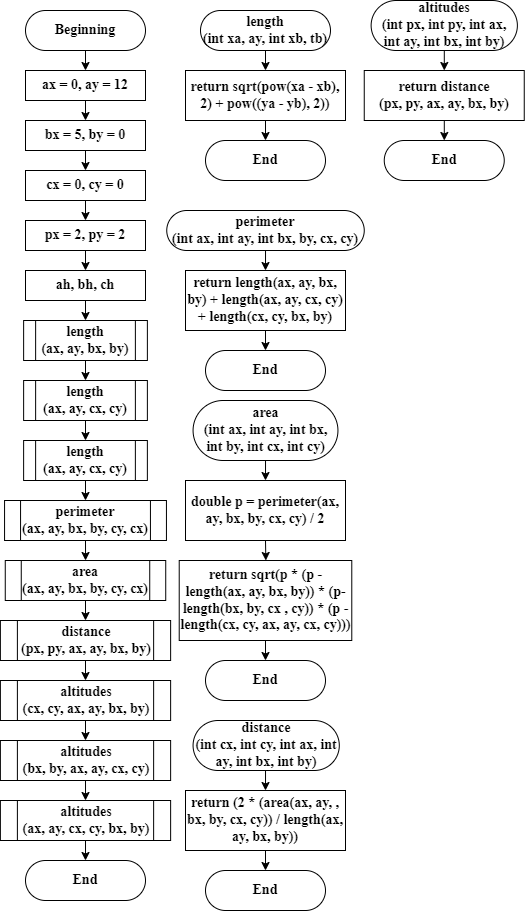

The diagram above was exported from draw.io. Its source (the exported page's mxGraphModel, read from the mxfile embedded in the PNG):
<mxGraphModel dx="2096" dy="1134" grid="1" gridSize="10" guides="1" tooltips="1" connect="1" arrows="1" fold="1" page="1" pageScale="1" pageWidth="827" pageHeight="1169" math="0" shadow="0">
  <root>
    <mxCell id="WIyWlLk6GJQsqaUBKTNV-0" />
    <mxCell id="WIyWlLk6GJQsqaUBKTNV-1" parent="WIyWlLk6GJQsqaUBKTNV-0" />
    <mxCell id="NJsGz4BP_FaJzdvd6AJ1-0" style="edgeStyle=orthogonalEdgeStyle;rounded=0;orthogonalLoop=1;jettySize=auto;html=1;" edge="1" parent="WIyWlLk6GJQsqaUBKTNV-1" source="WIyWlLk6GJQsqaUBKTNV-3">
      <mxGeometry relative="1" as="geometry">
        <mxPoint x="220" y="140" as="targetPoint" />
      </mxGeometry>
    </mxCell>
    <mxCell id="WIyWlLk6GJQsqaUBKTNV-3" value="Beginning" style="rounded=1;whiteSpace=wrap;html=1;fontSize=14;glass=0;strokeWidth=1;shadow=0;arcSize=50;fontStyle=1;fontFamily=Times New Roman;" parent="WIyWlLk6GJQsqaUBKTNV-1" vertex="1">
      <mxGeometry x="160" y="80" width="120" height="40" as="geometry" />
    </mxCell>
    <mxCell id="NJsGz4BP_FaJzdvd6AJ1-2" style="edgeStyle=orthogonalEdgeStyle;rounded=0;orthogonalLoop=1;jettySize=auto;html=1;" edge="1" parent="WIyWlLk6GJQsqaUBKTNV-1" source="NJsGz4BP_FaJzdvd6AJ1-1">
      <mxGeometry relative="1" as="geometry">
        <mxPoint x="220" y="190" as="targetPoint" />
      </mxGeometry>
    </mxCell>
    <mxCell id="NJsGz4BP_FaJzdvd6AJ1-1" value="ax = 0, ay = 12" style="rounded=0;whiteSpace=wrap;html=1;fontFamily=Times New Roman;fontStyle=1;fontSize=14;" vertex="1" parent="WIyWlLk6GJQsqaUBKTNV-1">
      <mxGeometry x="160" y="140" width="120" height="30" as="geometry" />
    </mxCell>
    <mxCell id="NJsGz4BP_FaJzdvd6AJ1-5" style="edgeStyle=orthogonalEdgeStyle;rounded=0;orthogonalLoop=1;jettySize=auto;html=1;exitX=0.5;exitY=1;exitDx=0;exitDy=0;entryX=0.5;entryY=0;entryDx=0;entryDy=0;" edge="1" parent="WIyWlLk6GJQsqaUBKTNV-1" source="NJsGz4BP_FaJzdvd6AJ1-3" target="NJsGz4BP_FaJzdvd6AJ1-4">
      <mxGeometry relative="1" as="geometry" />
    </mxCell>
    <mxCell id="NJsGz4BP_FaJzdvd6AJ1-3" value="bx = 5, by = 0" style="rounded=0;whiteSpace=wrap;html=1;fontFamily=Times New Roman;fontStyle=1;fontSize=14;" vertex="1" parent="WIyWlLk6GJQsqaUBKTNV-1">
      <mxGeometry x="160" y="190" width="120" height="30" as="geometry" />
    </mxCell>
    <mxCell id="NJsGz4BP_FaJzdvd6AJ1-6" style="edgeStyle=orthogonalEdgeStyle;rounded=0;orthogonalLoop=1;jettySize=auto;html=1;" edge="1" parent="WIyWlLk6GJQsqaUBKTNV-1" source="NJsGz4BP_FaJzdvd6AJ1-4">
      <mxGeometry relative="1" as="geometry">
        <mxPoint x="220" y="290" as="targetPoint" />
      </mxGeometry>
    </mxCell>
    <mxCell id="NJsGz4BP_FaJzdvd6AJ1-4" value="cx = 0, cy = 0" style="rounded=0;whiteSpace=wrap;html=1;fontFamily=Times New Roman;fontStyle=1;fontSize=14;" vertex="1" parent="WIyWlLk6GJQsqaUBKTNV-1">
      <mxGeometry x="160" y="240" width="120" height="30" as="geometry" />
    </mxCell>
    <mxCell id="NJsGz4BP_FaJzdvd6AJ1-9" style="edgeStyle=orthogonalEdgeStyle;rounded=0;orthogonalLoop=1;jettySize=auto;html=1;exitX=0.5;exitY=1;exitDx=0;exitDy=0;entryX=0.5;entryY=0;entryDx=0;entryDy=0;" edge="1" parent="WIyWlLk6GJQsqaUBKTNV-1" source="NJsGz4BP_FaJzdvd6AJ1-7" target="NJsGz4BP_FaJzdvd6AJ1-8">
      <mxGeometry relative="1" as="geometry" />
    </mxCell>
    <mxCell id="NJsGz4BP_FaJzdvd6AJ1-7" value="px = 2, py = 2" style="rounded=0;whiteSpace=wrap;html=1;fontFamily=Times New Roman;fontStyle=1;fontSize=14;" vertex="1" parent="WIyWlLk6GJQsqaUBKTNV-1">
      <mxGeometry x="160" y="290" width="120" height="30" as="geometry" />
    </mxCell>
    <mxCell id="NJsGz4BP_FaJzdvd6AJ1-10" style="edgeStyle=orthogonalEdgeStyle;rounded=0;orthogonalLoop=1;jettySize=auto;html=1;" edge="1" parent="WIyWlLk6GJQsqaUBKTNV-1" source="NJsGz4BP_FaJzdvd6AJ1-8">
      <mxGeometry relative="1" as="geometry">
        <mxPoint x="220" y="390" as="targetPoint" />
      </mxGeometry>
    </mxCell>
    <mxCell id="NJsGz4BP_FaJzdvd6AJ1-8" value="ah, bh, ch" style="rounded=0;whiteSpace=wrap;html=1;fontFamily=Times New Roman;fontStyle=1;fontSize=14;" vertex="1" parent="WIyWlLk6GJQsqaUBKTNV-1">
      <mxGeometry x="160" y="340" width="120" height="30" as="geometry" />
    </mxCell>
    <mxCell id="NJsGz4BP_FaJzdvd6AJ1-12" style="edgeStyle=orthogonalEdgeStyle;rounded=0;orthogonalLoop=1;jettySize=auto;html=1;" edge="1" parent="WIyWlLk6GJQsqaUBKTNV-1" source="NJsGz4BP_FaJzdvd6AJ1-11">
      <mxGeometry relative="1" as="geometry">
        <mxPoint x="220.005" y="450.0000000000001" as="targetPoint" />
      </mxGeometry>
    </mxCell>
    <mxCell id="NJsGz4BP_FaJzdvd6AJ1-11" value="length&lt;br&gt;(ax, ay, bx, by)" style="shape=process;whiteSpace=wrap;html=1;backgroundOutline=1;fontStyle=1;fontFamily=Times New Roman;fontSize=14;" vertex="1" parent="WIyWlLk6GJQsqaUBKTNV-1">
      <mxGeometry x="158.13" y="390" width="123.75" height="40" as="geometry" />
    </mxCell>
    <mxCell id="NJsGz4BP_FaJzdvd6AJ1-14" style="edgeStyle=orthogonalEdgeStyle;rounded=0;orthogonalLoop=1;jettySize=auto;html=1;" edge="1" parent="WIyWlLk6GJQsqaUBKTNV-1" source="NJsGz4BP_FaJzdvd6AJ1-13">
      <mxGeometry relative="1" as="geometry">
        <mxPoint x="220.005" y="510.0000000000001" as="targetPoint" />
      </mxGeometry>
    </mxCell>
    <mxCell id="NJsGz4BP_FaJzdvd6AJ1-13" value="length&lt;br&gt;(ax, ay, cx, cy)" style="shape=process;whiteSpace=wrap;html=1;backgroundOutline=1;fontStyle=1;fontFamily=Times New Roman;fontSize=14;" vertex="1" parent="WIyWlLk6GJQsqaUBKTNV-1">
      <mxGeometry x="158.13" y="450" width="123.75" height="40" as="geometry" />
    </mxCell>
    <mxCell id="NJsGz4BP_FaJzdvd6AJ1-16" style="edgeStyle=orthogonalEdgeStyle;rounded=0;orthogonalLoop=1;jettySize=auto;html=1;" edge="1" parent="WIyWlLk6GJQsqaUBKTNV-1" source="NJsGz4BP_FaJzdvd6AJ1-15">
      <mxGeometry relative="1" as="geometry">
        <mxPoint x="219.995" y="570.0000000000001" as="targetPoint" />
      </mxGeometry>
    </mxCell>
    <mxCell id="NJsGz4BP_FaJzdvd6AJ1-15" value="length&lt;br&gt;(ax, ay, cx, cy)" style="shape=process;whiteSpace=wrap;html=1;backgroundOutline=1;fontStyle=1;fontFamily=Times New Roman;fontSize=14;" vertex="1" parent="WIyWlLk6GJQsqaUBKTNV-1">
      <mxGeometry x="158.12" y="510" width="123.75" height="40" as="geometry" />
    </mxCell>
    <mxCell id="NJsGz4BP_FaJzdvd6AJ1-19" style="edgeStyle=orthogonalEdgeStyle;rounded=0;orthogonalLoop=1;jettySize=auto;html=1;exitX=0.5;exitY=1;exitDx=0;exitDy=0;" edge="1" parent="WIyWlLk6GJQsqaUBKTNV-1" source="NJsGz4BP_FaJzdvd6AJ1-17">
      <mxGeometry relative="1" as="geometry">
        <mxPoint x="220.04761904761904" y="630" as="targetPoint" />
      </mxGeometry>
    </mxCell>
    <mxCell id="NJsGz4BP_FaJzdvd6AJ1-17" value="perimeter&lt;br&gt;(ax, ay, bx, by, cy, cx)" style="shape=process;whiteSpace=wrap;html=1;backgroundOutline=1;fontStyle=1;fontFamily=Times New Roman;fontSize=14;" vertex="1" parent="WIyWlLk6GJQsqaUBKTNV-1">
      <mxGeometry x="139.06" y="570" width="161.88" height="40" as="geometry" />
    </mxCell>
    <mxCell id="NJsGz4BP_FaJzdvd6AJ1-21" style="edgeStyle=orthogonalEdgeStyle;rounded=0;orthogonalLoop=1;jettySize=auto;html=1;" edge="1" parent="WIyWlLk6GJQsqaUBKTNV-1" source="NJsGz4BP_FaJzdvd6AJ1-20">
      <mxGeometry relative="1" as="geometry">
        <mxPoint x="219.995" y="690" as="targetPoint" />
      </mxGeometry>
    </mxCell>
    <mxCell id="NJsGz4BP_FaJzdvd6AJ1-20" value="area&lt;br&gt;(ax, ay, bx, by, cy, cx)" style="shape=process;whiteSpace=wrap;html=1;backgroundOutline=1;fontStyle=1;fontFamily=Times New Roman;fontSize=14;" vertex="1" parent="WIyWlLk6GJQsqaUBKTNV-1">
      <mxGeometry x="139.76" y="630" width="160.47" height="40" as="geometry" />
    </mxCell>
    <mxCell id="NJsGz4BP_FaJzdvd6AJ1-23" style="edgeStyle=orthogonalEdgeStyle;rounded=0;orthogonalLoop=1;jettySize=auto;html=1;" edge="1" parent="WIyWlLk6GJQsqaUBKTNV-1" source="NJsGz4BP_FaJzdvd6AJ1-22">
      <mxGeometry relative="1" as="geometry">
        <mxPoint x="220.01" y="750" as="targetPoint" />
      </mxGeometry>
    </mxCell>
    <mxCell id="NJsGz4BP_FaJzdvd6AJ1-22" value="distance&lt;br&gt;(px, py, ax, ay, bx, by)" style="shape=process;whiteSpace=wrap;html=1;backgroundOutline=1;fontStyle=1;fontFamily=Times New Roman;fontSize=14;" vertex="1" parent="WIyWlLk6GJQsqaUBKTNV-1">
      <mxGeometry x="134.89" y="690" width="170.24" height="40" as="geometry" />
    </mxCell>
    <mxCell id="NJsGz4BP_FaJzdvd6AJ1-25" style="edgeStyle=orthogonalEdgeStyle;rounded=0;orthogonalLoop=1;jettySize=auto;html=1;" edge="1" parent="WIyWlLk6GJQsqaUBKTNV-1" source="NJsGz4BP_FaJzdvd6AJ1-24">
      <mxGeometry relative="1" as="geometry">
        <mxPoint x="220.01" y="810" as="targetPoint" />
      </mxGeometry>
    </mxCell>
    <mxCell id="NJsGz4BP_FaJzdvd6AJ1-24" value="altitudes&lt;br&gt;(cx, cy, ax, ay, bx, by)" style="shape=process;whiteSpace=wrap;html=1;backgroundOutline=1;fontStyle=1;fontFamily=Times New Roman;fontSize=14;" vertex="1" parent="WIyWlLk6GJQsqaUBKTNV-1">
      <mxGeometry x="134.89" y="750" width="170.24" height="40" as="geometry" />
    </mxCell>
    <mxCell id="NJsGz4BP_FaJzdvd6AJ1-28" style="edgeStyle=orthogonalEdgeStyle;rounded=0;orthogonalLoop=1;jettySize=auto;html=1;exitX=0.5;exitY=1;exitDx=0;exitDy=0;entryX=0.5;entryY=0;entryDx=0;entryDy=0;" edge="1" parent="WIyWlLk6GJQsqaUBKTNV-1" source="NJsGz4BP_FaJzdvd6AJ1-26" target="NJsGz4BP_FaJzdvd6AJ1-27">
      <mxGeometry relative="1" as="geometry" />
    </mxCell>
    <mxCell id="NJsGz4BP_FaJzdvd6AJ1-26" value="altitudes&lt;br&gt;(bx, by, ax, ay, cx, cy)" style="shape=process;whiteSpace=wrap;html=1;backgroundOutline=1;fontStyle=1;fontFamily=Times New Roman;fontSize=14;" vertex="1" parent="WIyWlLk6GJQsqaUBKTNV-1">
      <mxGeometry x="134.89" y="810" width="170.24" height="40" as="geometry" />
    </mxCell>
    <mxCell id="NJsGz4BP_FaJzdvd6AJ1-27" value="altitudes&lt;br&gt;(ax, ay, cx, cy, bx, by)" style="shape=process;whiteSpace=wrap;html=1;backgroundOutline=1;fontStyle=1;fontFamily=Times New Roman;fontSize=14;" vertex="1" parent="WIyWlLk6GJQsqaUBKTNV-1">
      <mxGeometry x="134.89" y="870" width="170.24" height="40" as="geometry" />
    </mxCell>
    <mxCell id="NJsGz4BP_FaJzdvd6AJ1-30" style="edgeStyle=orthogonalEdgeStyle;rounded=0;orthogonalLoop=1;jettySize=auto;html=1;" edge="1" parent="WIyWlLk6GJQsqaUBKTNV-1" source="NJsGz4BP_FaJzdvd6AJ1-29">
      <mxGeometry relative="1" as="geometry">
        <mxPoint x="400" y="140" as="targetPoint" />
      </mxGeometry>
    </mxCell>
    <mxCell id="NJsGz4BP_FaJzdvd6AJ1-29" value="length&lt;br&gt;(int xa, ay, int xb, tb)" style="rounded=1;whiteSpace=wrap;html=1;fontSize=14;glass=0;strokeWidth=1;shadow=0;arcSize=50;fontStyle=1;fontFamily=Times New Roman;" vertex="1" parent="WIyWlLk6GJQsqaUBKTNV-1">
      <mxGeometry x="335" y="80" width="130" height="40" as="geometry" />
    </mxCell>
    <mxCell id="NJsGz4BP_FaJzdvd6AJ1-34" style="edgeStyle=orthogonalEdgeStyle;rounded=0;orthogonalLoop=1;jettySize=auto;html=1;" edge="1" parent="WIyWlLk6GJQsqaUBKTNV-1" source="NJsGz4BP_FaJzdvd6AJ1-31">
      <mxGeometry relative="1" as="geometry">
        <mxPoint x="400" y="210" as="targetPoint" />
      </mxGeometry>
    </mxCell>
    <mxCell id="NJsGz4BP_FaJzdvd6AJ1-31" value="return sqrt(pow(xa - xb), 2) + pow((ya - yb), 2))" style="rounded=0;whiteSpace=wrap;html=1;fontFamily=Times New Roman;fontStyle=1;fontSize=14;" vertex="1" parent="WIyWlLk6GJQsqaUBKTNV-1">
      <mxGeometry x="320" y="140" width="160" height="50" as="geometry" />
    </mxCell>
    <mxCell id="NJsGz4BP_FaJzdvd6AJ1-35" value="End" style="rounded=1;whiteSpace=wrap;html=1;fontSize=14;glass=0;strokeWidth=1;shadow=0;arcSize=50;fontStyle=1;fontFamily=Times New Roman;" vertex="1" parent="WIyWlLk6GJQsqaUBKTNV-1">
      <mxGeometry x="340" y="210" width="120" height="40" as="geometry" />
    </mxCell>
    <mxCell id="NJsGz4BP_FaJzdvd6AJ1-36" value="End" style="rounded=1;whiteSpace=wrap;html=1;fontSize=14;glass=0;strokeWidth=1;shadow=0;arcSize=50;fontStyle=1;fontFamily=Times New Roman;" vertex="1" parent="WIyWlLk6GJQsqaUBKTNV-1">
      <mxGeometry x="160" y="930" width="120" height="40" as="geometry" />
    </mxCell>
    <mxCell id="NJsGz4BP_FaJzdvd6AJ1-37" style="edgeStyle=orthogonalEdgeStyle;rounded=0;orthogonalLoop=1;jettySize=auto;html=1;exitX=0.5;exitY=1;exitDx=0;exitDy=0;entryX=0.5;entryY=0;entryDx=0;entryDy=0;" edge="1" parent="WIyWlLk6GJQsqaUBKTNV-1" source="NJsGz4BP_FaJzdvd6AJ1-27" target="NJsGz4BP_FaJzdvd6AJ1-36">
      <mxGeometry relative="1" as="geometry" />
    </mxCell>
    <mxCell id="NJsGz4BP_FaJzdvd6AJ1-38" style="edgeStyle=orthogonalEdgeStyle;rounded=0;orthogonalLoop=1;jettySize=auto;html=1;" edge="1" parent="WIyWlLk6GJQsqaUBKTNV-1">
      <mxGeometry relative="1" as="geometry">
        <mxPoint x="400" y="340" as="targetPoint" />
        <mxPoint x="400.02857142857135" y="320" as="sourcePoint" />
      </mxGeometry>
    </mxCell>
    <mxCell id="NJsGz4BP_FaJzdvd6AJ1-45" style="edgeStyle=orthogonalEdgeStyle;rounded=0;orthogonalLoop=1;jettySize=auto;html=1;exitX=0.5;exitY=1;exitDx=0;exitDy=0;entryX=0.5;entryY=0;entryDx=0;entryDy=0;" edge="1" parent="WIyWlLk6GJQsqaUBKTNV-1" source="NJsGz4BP_FaJzdvd6AJ1-41" target="NJsGz4BP_FaJzdvd6AJ1-42">
      <mxGeometry relative="1" as="geometry" />
    </mxCell>
    <mxCell id="NJsGz4BP_FaJzdvd6AJ1-41" value="return length(ax, ay, bx, by) + length(ax, ay, cx, cy) + length(cx, cy, bx, by)" style="rounded=0;whiteSpace=wrap;html=1;fontFamily=Times New Roman;fontStyle=1;fontSize=14;" vertex="1" parent="WIyWlLk6GJQsqaUBKTNV-1">
      <mxGeometry x="320" y="340" width="160" height="60" as="geometry" />
    </mxCell>
    <mxCell id="NJsGz4BP_FaJzdvd6AJ1-42" value="End" style="rounded=1;whiteSpace=wrap;html=1;fontSize=14;glass=0;strokeWidth=1;shadow=0;arcSize=50;fontStyle=1;fontFamily=Times New Roman;" vertex="1" parent="WIyWlLk6GJQsqaUBKTNV-1">
      <mxGeometry x="340" y="420" width="120" height="40" as="geometry" />
    </mxCell>
    <mxCell id="NJsGz4BP_FaJzdvd6AJ1-43" value="perimeter&lt;br&gt;(int ax, int ay, int bx, by, cx, cy)" style="rounded=1;whiteSpace=wrap;html=1;fontSize=14;glass=0;strokeWidth=1;shadow=0;arcSize=50;fontStyle=1;fontFamily=Times New Roman;" vertex="1" parent="WIyWlLk6GJQsqaUBKTNV-1">
      <mxGeometry x="301.25" y="280" width="197.5" height="40" as="geometry" />
    </mxCell>
    <mxCell id="NJsGz4BP_FaJzdvd6AJ1-46" style="edgeStyle=orthogonalEdgeStyle;rounded=0;orthogonalLoop=1;jettySize=auto;html=1;" edge="1" parent="WIyWlLk6GJQsqaUBKTNV-1">
      <mxGeometry relative="1" as="geometry">
        <mxPoint x="400" y="550" as="targetPoint" />
        <mxPoint x="400.02857142857135" y="530" as="sourcePoint" />
      </mxGeometry>
    </mxCell>
    <mxCell id="NJsGz4BP_FaJzdvd6AJ1-51" style="edgeStyle=orthogonalEdgeStyle;rounded=0;orthogonalLoop=1;jettySize=auto;html=1;exitX=0.5;exitY=1;exitDx=0;exitDy=0;" edge="1" parent="WIyWlLk6GJQsqaUBKTNV-1" source="NJsGz4BP_FaJzdvd6AJ1-48">
      <mxGeometry relative="1" as="geometry">
        <mxPoint x="400.33333333333326" y="630" as="targetPoint" />
      </mxGeometry>
    </mxCell>
    <mxCell id="NJsGz4BP_FaJzdvd6AJ1-48" value="double p = perimeter(ax, ay, bx, by, cx, cy) / 2" style="rounded=0;whiteSpace=wrap;html=1;fontFamily=Times New Roman;fontStyle=1;fontSize=14;" vertex="1" parent="WIyWlLk6GJQsqaUBKTNV-1">
      <mxGeometry x="320" y="550" width="160" height="60" as="geometry" />
    </mxCell>
    <mxCell id="NJsGz4BP_FaJzdvd6AJ1-49" value="End" style="rounded=1;whiteSpace=wrap;html=1;fontSize=14;glass=0;strokeWidth=1;shadow=0;arcSize=50;fontStyle=1;fontFamily=Times New Roman;" vertex="1" parent="WIyWlLk6GJQsqaUBKTNV-1">
      <mxGeometry x="340" y="730" width="120" height="40" as="geometry" />
    </mxCell>
    <mxCell id="NJsGz4BP_FaJzdvd6AJ1-50" value="area&lt;br&gt;(int ax, int ay, int bx, int by, int cx, int cy)" style="rounded=1;whiteSpace=wrap;html=1;fontSize=14;glass=0;strokeWidth=1;shadow=0;arcSize=50;fontStyle=1;fontFamily=Times New Roman;" vertex="1" parent="WIyWlLk6GJQsqaUBKTNV-1">
      <mxGeometry x="327.57" y="470" width="144.87" height="60" as="geometry" />
    </mxCell>
    <mxCell id="NJsGz4BP_FaJzdvd6AJ1-53" style="edgeStyle=orthogonalEdgeStyle;rounded=0;orthogonalLoop=1;jettySize=auto;html=1;exitX=0.5;exitY=1;exitDx=0;exitDy=0;entryX=0.5;entryY=0;entryDx=0;entryDy=0;" edge="1" parent="WIyWlLk6GJQsqaUBKTNV-1" source="NJsGz4BP_FaJzdvd6AJ1-52" target="NJsGz4BP_FaJzdvd6AJ1-49">
      <mxGeometry relative="1" as="geometry" />
    </mxCell>
    <mxCell id="NJsGz4BP_FaJzdvd6AJ1-52" value="return sqrt(p * (p - length(ax, ay, bx, by)) * (p- length(bx, by, cx , cy)) * (p - length(cx, cy, ax, ay, cx, cy)))" style="rounded=0;whiteSpace=wrap;html=1;fontFamily=Times New Roman;fontStyle=1;fontSize=14;" vertex="1" parent="WIyWlLk6GJQsqaUBKTNV-1">
      <mxGeometry x="313.72" y="630" width="172.56" height="80" as="geometry" />
    </mxCell>
    <mxCell id="NJsGz4BP_FaJzdvd6AJ1-60" style="edgeStyle=orthogonalEdgeStyle;rounded=0;orthogonalLoop=1;jettySize=auto;html=1;" edge="1" parent="WIyWlLk6GJQsqaUBKTNV-1">
      <mxGeometry relative="1" as="geometry">
        <mxPoint x="400" y="860" as="targetPoint" />
        <mxPoint x="400.02857142857135" y="840" as="sourcePoint" />
      </mxGeometry>
    </mxCell>
    <mxCell id="NJsGz4BP_FaJzdvd6AJ1-61" style="edgeStyle=orthogonalEdgeStyle;rounded=0;orthogonalLoop=1;jettySize=auto;html=1;exitX=0.5;exitY=1;exitDx=0;exitDy=0;entryX=0.5;entryY=0;entryDx=0;entryDy=0;" edge="1" parent="WIyWlLk6GJQsqaUBKTNV-1" source="NJsGz4BP_FaJzdvd6AJ1-62" target="NJsGz4BP_FaJzdvd6AJ1-63">
      <mxGeometry relative="1" as="geometry" />
    </mxCell>
    <mxCell id="NJsGz4BP_FaJzdvd6AJ1-62" value="return (2 * (area(ax, ay, , bx, by, cx, cy)) / length(ax, ay, bx, by))" style="rounded=0;whiteSpace=wrap;html=1;fontFamily=Times New Roman;fontStyle=1;fontSize=14;" vertex="1" parent="WIyWlLk6GJQsqaUBKTNV-1">
      <mxGeometry x="320" y="860" width="160" height="60" as="geometry" />
    </mxCell>
    <mxCell id="NJsGz4BP_FaJzdvd6AJ1-63" value="End" style="rounded=1;whiteSpace=wrap;html=1;fontSize=14;glass=0;strokeWidth=1;shadow=0;arcSize=50;fontStyle=1;fontFamily=Times New Roman;" vertex="1" parent="WIyWlLk6GJQsqaUBKTNV-1">
      <mxGeometry x="340" y="940" width="120" height="40" as="geometry" />
    </mxCell>
    <mxCell id="NJsGz4BP_FaJzdvd6AJ1-64" value="distance&lt;br&gt;(int cx, int cy, int ax, int ay, int bx, int by)" style="rounded=1;whiteSpace=wrap;html=1;fontSize=14;glass=0;strokeWidth=1;shadow=0;arcSize=50;fontStyle=1;fontFamily=Times New Roman;" vertex="1" parent="WIyWlLk6GJQsqaUBKTNV-1">
      <mxGeometry x="327.57" y="790" width="146.23" height="50" as="geometry" />
    </mxCell>
    <mxCell id="NJsGz4BP_FaJzdvd6AJ1-65" style="edgeStyle=orthogonalEdgeStyle;rounded=0;orthogonalLoop=1;jettySize=auto;html=1;" edge="1" parent="WIyWlLk6GJQsqaUBKTNV-1" source="NJsGz4BP_FaJzdvd6AJ1-66">
      <mxGeometry relative="1" as="geometry">
        <mxPoint x="578.75" y="140" as="targetPoint" />
      </mxGeometry>
    </mxCell>
    <mxCell id="NJsGz4BP_FaJzdvd6AJ1-66" value="altitudes&lt;br&gt;(int px, int py, int ax, int ay, int bx, int by)" style="rounded=1;whiteSpace=wrap;html=1;fontSize=14;glass=0;strokeWidth=1;shadow=0;arcSize=50;fontStyle=1;fontFamily=Times New Roman;" vertex="1" parent="WIyWlLk6GJQsqaUBKTNV-1">
      <mxGeometry x="505.63" y="70" width="146.25" height="50" as="geometry" />
    </mxCell>
    <mxCell id="NJsGz4BP_FaJzdvd6AJ1-67" style="edgeStyle=orthogonalEdgeStyle;rounded=0;orthogonalLoop=1;jettySize=auto;html=1;" edge="1" parent="WIyWlLk6GJQsqaUBKTNV-1" source="NJsGz4BP_FaJzdvd6AJ1-68">
      <mxGeometry relative="1" as="geometry">
        <mxPoint x="578.75" y="210" as="targetPoint" />
      </mxGeometry>
    </mxCell>
    <mxCell id="NJsGz4BP_FaJzdvd6AJ1-68" value="return distance&lt;br&gt;(px, py, ax, ay, bx, by)" style="rounded=0;whiteSpace=wrap;html=1;fontFamily=Times New Roman;fontStyle=1;fontSize=14;" vertex="1" parent="WIyWlLk6GJQsqaUBKTNV-1">
      <mxGeometry x="498.75" y="140" width="160" height="50" as="geometry" />
    </mxCell>
    <mxCell id="NJsGz4BP_FaJzdvd6AJ1-69" value="End" style="rounded=1;whiteSpace=wrap;html=1;fontSize=14;glass=0;strokeWidth=1;shadow=0;arcSize=50;fontStyle=1;fontFamily=Times New Roman;" vertex="1" parent="WIyWlLk6GJQsqaUBKTNV-1">
      <mxGeometry x="518.75" y="210" width="120" height="40" as="geometry" />
    </mxCell>
  </root>
</mxGraphModel>